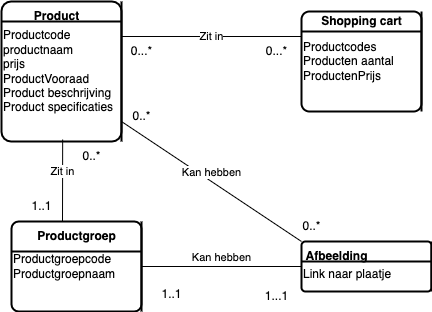

The diagram above was exported from draw.io. Its source (the exported page's mxGraphModel, read from the mxfile embedded in the PNG):
<mxGraphModel dx="683" dy="666" grid="1" gridSize="10" guides="1" tooltips="1" connect="1" arrows="1" fold="1" page="1" pageScale="1" pageWidth="827" pageHeight="1169" math="0" shadow="0">
  <root>
    <mxCell id="0" />
    <mxCell id="1" parent="0" />
    <mxCell id="4" value="Zit in" style="edgeStyle=none;html=1;exitX=1;exitY=0.25;exitDx=0;exitDy=0;entryX=0;entryY=0.25;entryDx=0;entryDy=0;startArrow=none;startFill=0;endArrow=none;endFill=0;" parent="1" source="xzISwuwNHNBGy4Ci_05K-5" target="2" edge="1">
      <mxGeometry relative="1" as="geometry" />
    </mxCell>
    <mxCell id="xzISwuwNHNBGy4Ci_05K-5" value="Productcode&lt;br&gt;productnaam&lt;br&gt;prijs&lt;br&gt;ProductVooraad&lt;br&gt;Product beschrijving&lt;br&gt;Product specificaties" style="shape=internalStorage;whiteSpace=wrap;html=1;dx=120;dy=20;rounded=1;arcSize=8;strokeWidth=2;align=left;" parent="1" vertex="1">
      <mxGeometry x="10" y="110" width="120" height="140" as="geometry" />
    </mxCell>
    <mxCell id="xzISwuwNHNBGy4Ci_05K-6" value="&lt;b&gt;Product&lt;/b&gt;" style="text;html=1;align=center;verticalAlign=middle;resizable=0;points=[];autosize=1;strokeColor=none;fillColor=none;" parent="1" vertex="1">
      <mxGeometry x="30" y="110" width="70" height="30" as="geometry" />
    </mxCell>
    <mxCell id="xzISwuwNHNBGy4Ci_05K-8" value="Productgroepcode&lt;br&gt;Productgroepnaam" style="shape=internalStorage;whiteSpace=wrap;html=1;dx=130;dy=30;rounded=1;arcSize=8;strokeWidth=2;align=left;" parent="1" vertex="1">
      <mxGeometry x="20" y="330" width="130" height="90" as="geometry" />
    </mxCell>
    <mxCell id="xzISwuwNHNBGy4Ci_05K-9" value="&lt;b&gt;Productgroep&lt;/b&gt;" style="text;html=1;align=center;verticalAlign=middle;resizable=0;points=[];autosize=1;strokeColor=none;fillColor=none;" parent="1" vertex="1">
      <mxGeometry x="35" y="330" width="100" height="30" as="geometry" />
    </mxCell>
    <mxCell id="xzISwuwNHNBGy4Ci_05K-10" value="&lt;br&gt;Link naar plaatje" style="shape=internalStorage;whiteSpace=wrap;html=1;dx=130;dy=20;rounded=1;arcSize=8;strokeWidth=2;align=left;" parent="1" vertex="1">
      <mxGeometry x="310" y="350" width="130" height="50" as="geometry" />
    </mxCell>
    <mxCell id="xzISwuwNHNBGy4Ci_05K-11" value="&lt;b&gt;Afbeelding&lt;/b&gt;" style="text;html=1;align=center;verticalAlign=middle;resizable=0;points=[];autosize=1;strokeColor=none;fillColor=none;" parent="1" vertex="1">
      <mxGeometry x="300" y="350" width="90" height="30" as="geometry" />
    </mxCell>
    <mxCell id="xzISwuwNHNBGy4Ci_05K-16" value="Kan hebben" style="html=1;verticalAlign=bottom;endArrow=none;curved=0;rounded=0;entryX=0;entryY=0;entryDx=0;entryDy=0;endFill=0;" parent="1" target="xzISwuwNHNBGy4Ci_05K-10" edge="1">
      <mxGeometry width="80" relative="1" as="geometry">
        <mxPoint x="130" y="230" as="sourcePoint" />
        <mxPoint x="210" y="230" as="targetPoint" />
      </mxGeometry>
    </mxCell>
    <mxCell id="xzISwuwNHNBGy4Ci_05K-17" value="Kan hebben" style="html=1;verticalAlign=bottom;startArrow=none;startFill=0;endArrow=none;startSize=6;endSize=8;curved=0;rounded=0;entryX=0;entryY=0.5;entryDx=0;entryDy=0;endFill=0;" parent="1" target="xzISwuwNHNBGy4Ci_05K-10" edge="1">
      <mxGeometry width="80" relative="1" as="geometry">
        <mxPoint x="150" y="375" as="sourcePoint" />
        <mxPoint x="230" y="374.5" as="targetPoint" />
      </mxGeometry>
    </mxCell>
    <mxCell id="xzISwuwNHNBGy4Ci_05K-18" value="Zit in" style="html=1;verticalAlign=bottom;startArrow=none;startFill=0;endArrow=none;startSize=6;endSize=8;curved=0;rounded=0;entryX=0.651;entryY=0.997;entryDx=0;entryDy=0;entryPerimeter=0;endFill=0;" parent="1" edge="1">
      <mxGeometry width="80" relative="1" as="geometry">
        <mxPoint x="71" y="330" as="sourcePoint" />
        <mxPoint x="71.15999999999988" y="248.08000000000004" as="targetPoint" />
      </mxGeometry>
    </mxCell>
    <mxCell id="xzISwuwNHNBGy4Ci_05K-21" value="1...1" style="text;html=1;align=center;verticalAlign=middle;resizable=0;points=[];autosize=1;strokeColor=none;fillColor=none;" parent="1" vertex="1">
      <mxGeometry x="260" y="390" width="50" height="30" as="geometry" />
    </mxCell>
    <mxCell id="xzISwuwNHNBGy4Ci_05K-22" value="1..1" style="text;html=1;align=center;verticalAlign=middle;resizable=0;points=[];autosize=1;strokeColor=none;fillColor=none;" parent="1" vertex="1">
      <mxGeometry x="160" y="388" width="40" height="30" as="geometry" />
    </mxCell>
    <mxCell id="xzISwuwNHNBGy4Ci_05K-23" value="0..*" style="text;html=1;align=center;verticalAlign=middle;resizable=0;points=[];autosize=1;strokeColor=none;fillColor=none;" parent="1" vertex="1">
      <mxGeometry x="300" y="320" width="40" height="30" as="geometry" />
    </mxCell>
    <mxCell id="xzISwuwNHNBGy4Ci_05K-24" value="1..1" style="text;html=1;align=center;verticalAlign=middle;resizable=0;points=[];autosize=1;strokeColor=none;fillColor=none;" parent="1" vertex="1">
      <mxGeometry x="30" y="300" width="40" height="30" as="geometry" />
    </mxCell>
    <mxCell id="2" value="Productcodes&lt;br&gt;Producten aantal&lt;br&gt;ProductenPrijs" style="shape=internalStorage;whiteSpace=wrap;html=1;dx=120;dy=20;rounded=1;arcSize=8;strokeWidth=2;align=left;" parent="1" vertex="1">
      <mxGeometry x="310" y="120" width="120" height="100" as="geometry" />
    </mxCell>
    <mxCell id="3" value="&lt;b&gt;Shopping cart&lt;/b&gt;" style="text;html=1;align=center;verticalAlign=middle;resizable=0;points=[];autosize=1;strokeColor=none;fillColor=none;" parent="1" vertex="1">
      <mxGeometry x="320" y="115" width="100" height="30" as="geometry" />
    </mxCell>
    <mxCell id="5" value="0...*" style="text;html=1;align=center;verticalAlign=middle;resizable=0;points=[];autosize=1;strokeColor=none;fillColor=none;" parent="1" vertex="1">
      <mxGeometry x="265" y="145" width="40" height="30" as="geometry" />
    </mxCell>
    <mxCell id="7" value="0...*" style="text;html=1;align=center;verticalAlign=middle;resizable=0;points=[];autosize=1;strokeColor=none;fillColor=none;" parent="1" vertex="1">
      <mxGeometry x="130" y="145" width="40" height="30" as="geometry" />
    </mxCell>
    <mxCell id="8" value="0..*" style="text;html=1;align=center;verticalAlign=middle;resizable=0;points=[];autosize=1;strokeColor=none;fillColor=none;" parent="1" vertex="1">
      <mxGeometry x="130" y="210" width="40" height="30" as="geometry" />
    </mxCell>
    <mxCell id="9" value="0..*" style="text;html=1;align=center;verticalAlign=middle;resizable=0;points=[];autosize=1;strokeColor=none;fillColor=none;" parent="1" vertex="1">
      <mxGeometry x="80" y="250" width="40" height="30" as="geometry" />
    </mxCell>
  </root>
</mxGraphModel>